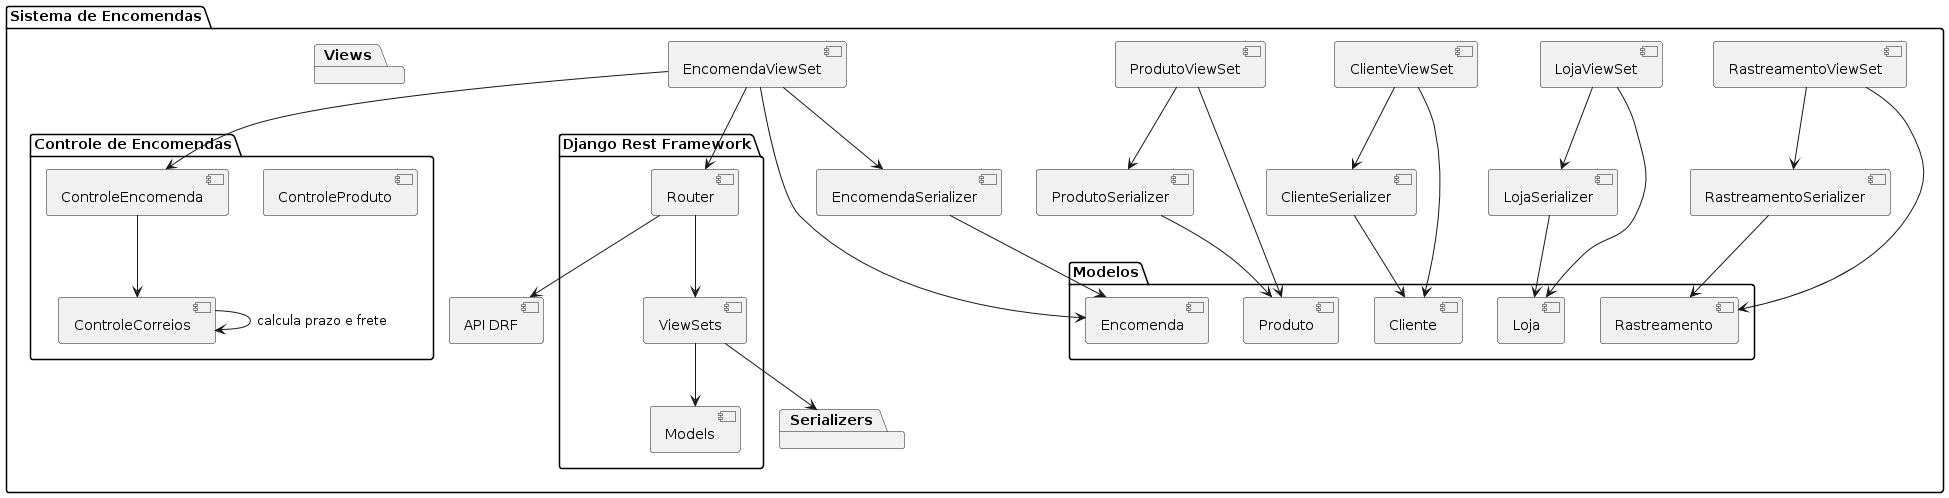

The diagram above was rendered by PlantUML. Its source (embedded in the PNG):
@startuml "Diagrama de Componentes - Sistema de Encomendas"

package "Sistema de Encomendas" {
    
    [LojaViewSet] --> [LojaSerializer]
    [ClienteViewSet] --> [ClienteSerializer]
    [ProdutoViewSet] --> [ProdutoSerializer]
    [EncomendaViewSet] --> [EncomendaSerializer]
    [RastreamentoViewSet] --> [RastreamentoSerializer]

    package "Modelos" {
        [Loja]
        [Cliente]
        [Produto]
        [Encomenda]
        [Rastreamento]
    }
    
    package "Serializers" {
        [LojaSerializer] --> [Loja]
        [ClienteSerializer] --> [Cliente]
        [ProdutoSerializer] --> [Produto]
        [EncomendaSerializer] --> [Encomenda]
        [RastreamentoSerializer] --> [Rastreamento]
    }

    package "Views" {
        [LojaViewSet] --> [Loja]
        [ClienteViewSet] --> [Cliente]
        [ProdutoViewSet] --> [Produto]
        [EncomendaViewSet] --> [Encomenda]
        [RastreamentoViewSet] --> [Rastreamento]
    }
    
    package "Controle de Encomendas" {
        [ControleProduto]
        [ControleEncomenda]
        [ControleCorreios]
    }

    package "Django Rest Framework" {
        [Router] --> [ViewSets]
        [ViewSets] --> [Serializers]
        [ViewSets] --> [Models]
    }

    [EncomendaViewSet] --> [ControleEncomenda]
    [ControleEncomenda] --> [ControleCorreios]
    [ControleCorreios] --> [ControleCorreios] : calcula prazo e frete
    [EncomendaViewSet] --> [Router]

    [Router] --> [API DRF]
}

@enduml